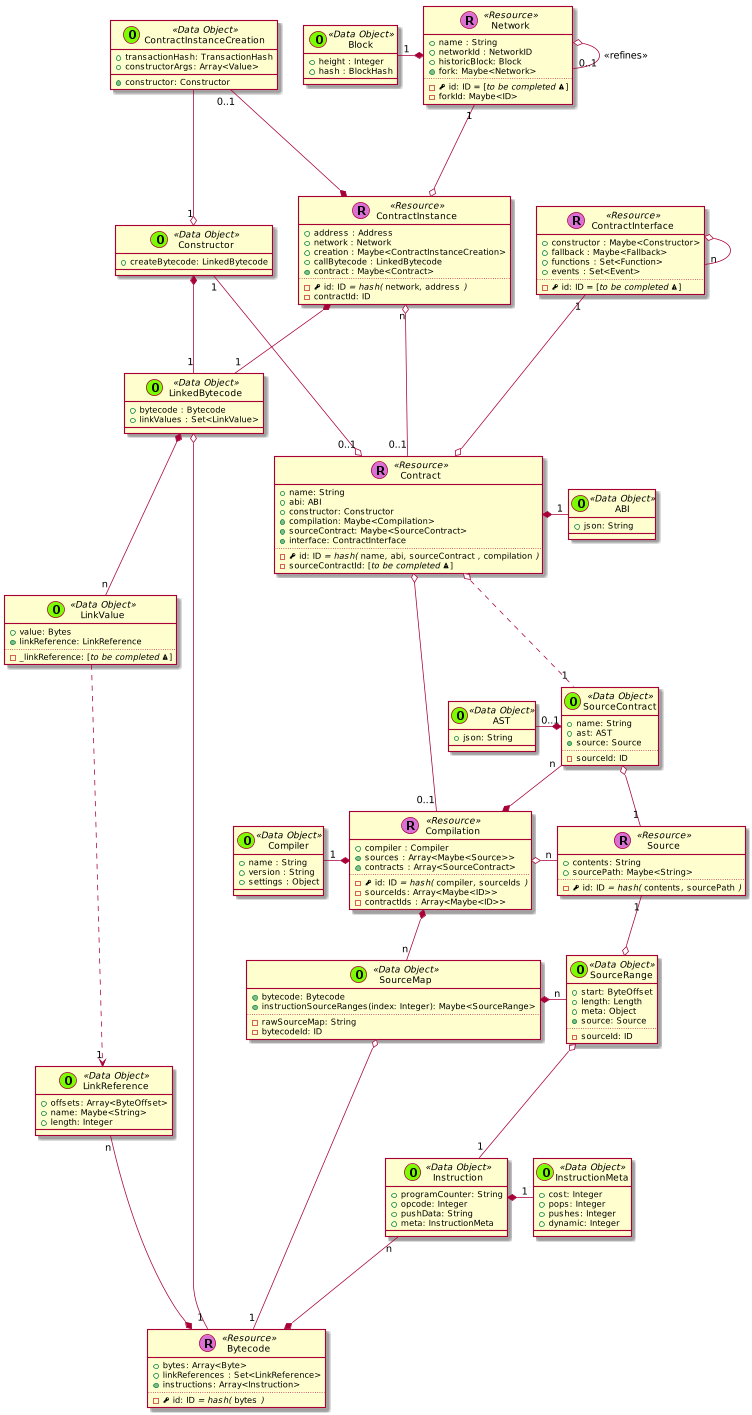

The diagram above was rendered by PlantUML. Its source (embedded in the PNG):
@startuml
scale 0.75






skinparam defaultMonospacedFontName Andale Mono



    class Contract << (R,orchid) Resource >> {
      + name: String
      + abi: ABI
      + constructor: Constructor
      + {method} compilation: Maybe<Compilation>
      + {method} sourceContract: Maybe<SourceContract>
      + {method} interface: ContractInterface
      ..
      - {field} <&key> id: ID //= hash(// ""name""//,// ""abi""//,// ""sourceContract"" //,// ""compilation"" //)//
      - sourceContractId: [//to be completed <&warning>//]
    }


  class ContractInstance << (R,orchid) Resource >> {
    + address : Address
    + network : Network
    + creation : Maybe<ContractInstanceCreation>
    + callBytecode : LinkedBytecode
    + {method} contract : Maybe<Contract>
    ..
    - {field} <&key> id: ID //= hash(// ""network""//,// ""address"" //)//
    - contractId: ID
  }

  ContractInstanceCreation "0..1" ---* ContractInstance

  class ContractInterface << (R,orchid) Resource >> {
    + constructor : Maybe<Constructor>
    + fallback : Maybe<Fallback>
    + functions : Set<Function>
    + events : Set<Event>
    ..
    - {field} <&key> id: ID = [//to be completed <&warning>//]
  }

  ContractInterface o-- "n" ContractInterface



  class Constructor << (O,lawngreen) Data Object >> {
    + createBytecode: LinkedBytecode
  }



    class Bytecode << (R,orchid) Resource >> {
      + bytes: Array<Byte>
      + linkReferences : Set<LinkReference>
      + {method} instructions: Array<Instruction>
      ..
      - {field} <&key> id: ID //= hash(// ""bytes"" //)//
    }

    class Instruction << (O,lawngreen) Data Object >> {
      + programCounter: String
      + opcode: Integer
      + pushData: String
      + meta: InstructionMeta
    }

    class InstructionMeta << (O,lawngreen) Data Object >> {
      + cost: Integer
      + pops: Integer
      + pushes: Integer
      + dynamic: Integer
    }

    Instruction *-right- "1" InstructionMeta
    Instruction "n" --* Bytecode

    class Source << (R,orchid) Resource >> {
      + contents: String
      + sourcePath: Maybe<String>
      ..
      - {field} <&key> id: ID //= hash(// ""contents""//,// ""sourcePath"" //)//
    }




    class Compilation << (R,orchid) Resource >> {
      + compiler : Compiler
      + {method} sources : Array<Maybe<Source>>
      + {method} contracts : Array<SourceContract>
      ..
      - {field} <&key> id: ID //= hash(// ""compiler""//,// ""sourceIds"" //)//
      - sourceIds: Array<Maybe<ID>>
      - contractIds : Array<Maybe<ID>>
    }

  SourceContract "n" --* Compilation

    class Network << (R,orchid) Resource >> {
      + name : String
      + networkId : NetworkID
      + historicBlock: Block
      + {method} fork: Maybe<Network>
      ..
      - {field} <&key> id: ID = [//to be completed <&warning>//]
      - forkId: Maybe<ID>
    }


      class Block << (O,lawngreen) Data Object >> {
        + height : Integer
        + hash : BlockHash
      }

      Network o-- "0..1" Network : <<refines>>
      Network *-left- "1" Block






    class LinkedBytecode << (O,lawngreen) Data Object >> {
      + bytecode : Bytecode
      + linkValues : Set<LinkValue>
    }

  class Compiler << (O,lawngreen) Data Object >> {
    + name : String
    + version : String
    + settings : Object
  }


    class ContractInstanceCreation << (O,lawngreen) Data Object >> {
      + transactionHash: TransactionHash
      + constructorArgs: Array<Value>
      + {method} constructor: Constructor
    }

    class LinkValue << (O,lawngreen) Data Object >> {
      + value: Bytes
      + {method} linkReference: LinkReference
      ..
      - _linkReference: [//to be completed <&warning>//]
    }

    class LinkReference << (O,lawngreen) Data Object >> {
      + offsets: Array<ByteOffset>
      + name: Maybe<String>
      + length: Integer
    }

    class SourceMap << (O,lawngreen) Data Object >> {
      + {method} bytecode: Bytecode
      + instructionSourceRanges(index: Integer): Maybe<SourceRange>
      ..
      - rawSourceMap: String
      - bytecodeId: ID
    }

    class SourceRange << (O,lawngreen) Data Object >> {
      + start: ByteOffset
      + length: Length
      + meta: Object
      + {method} source: Source
      ..
      - sourceId: ID
    }

    SourceMap *-right- "n" SourceRange


    class SourceContract << (O,lawngreen) Data Object >> {
      + name: String
      + ast: AST
      + {method} source: Source
      ..
      - sourceId: ID
    }

    class ABI << (O,lawngreen) Data Object >> {
      + json: String
    }

  class AST << (O,lawngreen) Data Object >> {
    + json: String
  }


  Contract *-right- "1" ABI

  ContractInstance "n" o--- "0..1" Contract

  Constructor "1" ---o "0..1" Contract

  ContractInterface "1" ---o Contract


  Contract o-- "0..1" Compilation
  Contract o.. "1" SourceContract

  LinkedBytecode o---- "1" Bytecode

  LinkedBytecode *-- "n" LinkValue

  LinkReference "n" -* Bytecode

  LinkValue ....> "1" LinkReference


  SourceContract o-- "1" Source

  Network "1" ---o ContractInstance

  ContractInstanceCreation --o "1" Constructor

  ContractInstance *-- "1" LinkedBytecode

  Constructor *-- "1" LinkedBytecode

  Compilation *-left- "1" Compiler

  Compilation o-right- "n" Source


  Compilation *-- "n" SourceMap


  SourceContract *-left- "0..1" AST

  SourceMap o---- "1" Bytecode
  SourceRange o-- "1" Instruction

  Source "1" --o SourceRange


@enduml